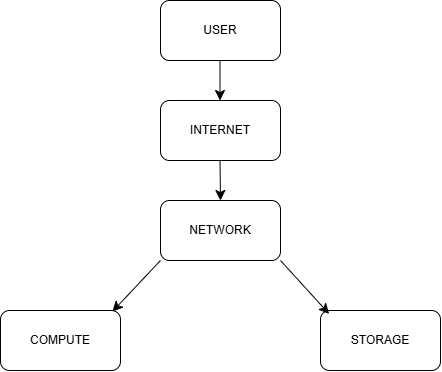

The diagram above was exported from draw.io. Its source (the exported page's mxGraphModel, read from the mxfile embedded in the PNG):
<mxGraphModel dx="732" dy="614" grid="1" gridSize="10" guides="1" tooltips="1" connect="1" arrows="1" fold="1" page="1" pageScale="1" pageWidth="850" pageHeight="1100" math="0" shadow="0">
  <root>
    <mxCell id="0" />
    <mxCell id="1" parent="0" />
    <mxCell id="t9mF6neZ3c8dImkx-zTz-1" parent="1" style="rounded=1;whiteSpace=wrap;html=1;" value="USER" vertex="1">
      <mxGeometry height="60" width="120" x="240" y="70" as="geometry" />
    </mxCell>
    <mxCell id="t9mF6neZ3c8dImkx-zTz-3" parent="1" style="rounded=1;whiteSpace=wrap;html=1;" value="STORAGE" vertex="1">
      <mxGeometry height="60" width="120" x="400" y="380" as="geometry" />
    </mxCell>
    <mxCell id="t9mF6neZ3c8dImkx-zTz-4" parent="1" style="rounded=1;whiteSpace=wrap;html=1;" value="COMPUTE" vertex="1">
      <mxGeometry height="60" width="120" x="80" y="380" as="geometry" />
    </mxCell>
    <mxCell id="t9mF6neZ3c8dImkx-zTz-5" parent="1" style="rounded=1;whiteSpace=wrap;html=1;" value="NETWORK" vertex="1">
      <mxGeometry height="60" width="120" x="240" y="270" as="geometry" />
    </mxCell>
    <mxCell id="t9mF6neZ3c8dImkx-zTz-6" parent="1" style="rounded=1;whiteSpace=wrap;html=1;" value="INTERNET" vertex="1">
      <mxGeometry height="60" width="120" x="240" y="170" as="geometry" />
    </mxCell>
    <mxCell id="t9mF6neZ3c8dImkx-zTz-7" edge="1" parent="1" style="endArrow=classic;html=1;rounded=0;fontSize=12;startSize=8;endSize=8;curved=1;" value="">
      <mxGeometry height="50" relative="1" width="50" as="geometry">
        <mxPoint x="299.5" y="130" as="sourcePoint" />
        <mxPoint x="299.5" y="170" as="targetPoint" />
      </mxGeometry>
    </mxCell>
    <mxCell id="t9mF6neZ3c8dImkx-zTz-9" edge="1" parent="1" style="endArrow=classic;html=1;rounded=0;fontSize=12;startSize=8;endSize=8;curved=1;entryX=0.5;entryY=0;entryDx=0;entryDy=0;" target="t9mF6neZ3c8dImkx-zTz-5" value="">
      <mxGeometry height="50" relative="1" width="50" as="geometry">
        <mxPoint x="299.5" y="230" as="sourcePoint" />
        <mxPoint x="299.5" y="280" as="targetPoint" />
      </mxGeometry>
    </mxCell>
    <mxCell id="t9mF6neZ3c8dImkx-zTz-10" edge="1" parent="1" source="t9mF6neZ3c8dImkx-zTz-5" style="endArrow=classic;html=1;rounded=0;fontSize=12;startSize=8;endSize=8;curved=1;entryX=0.933;entryY=0.017;entryDx=0;entryDy=0;entryPerimeter=0;exitX=0;exitY=1;exitDx=0;exitDy=0;" target="t9mF6neZ3c8dImkx-zTz-4" value="">
      <mxGeometry height="50" relative="1" width="50" as="geometry">
        <mxPoint x="310" y="340" as="sourcePoint" />
        <mxPoint x="360" y="290" as="targetPoint" />
      </mxGeometry>
    </mxCell>
    <mxCell id="t9mF6neZ3c8dImkx-zTz-11" edge="1" parent="1" style="endArrow=classic;html=1;rounded=0;fontSize=12;startSize=8;endSize=8;curved=1;entryX=0.072;entryY=0.057;entryDx=0;entryDy=0;entryPerimeter=0;" target="t9mF6neZ3c8dImkx-zTz-3" value="">
      <mxGeometry height="50" relative="1" width="50" as="geometry">
        <mxPoint x="360" y="330" as="sourcePoint" />
        <mxPoint x="410" y="380" as="targetPoint" />
      </mxGeometry>
    </mxCell>
  </root>
</mxGraphModel>